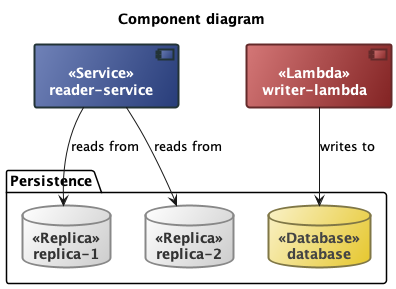

The diagram above was rendered by PlantUML. Its source (embedded in the PNG):
@startuml

skinparam component<< Lambda >> {
  fontStyle bold
  fontColor white
  backgroundColor #d47777/#822323
  borderColor #642a2a
  borderThickness 2
}

skinparam component<< Service >> {
  fontStyle bold
  fontColor white
  backgroundColor #7082b8/#283d7a
  borderColor #223336
  borderThickness 2
}

skinparam database<< Database >> {
  fontStyle bold
  fontColor #444
  backgroundColor #faf2c8/#e6c72c
  borderColor #807746
  borderThickness 2
}

skinparam database<< Replica >> {
  fontStyle bold
  fontColor #333
  backgroundColor white/#CCC
  borderColor #888
  borderThickness 2
}

title Component diagram

component "reader-service" << Service >>

component "writer-lambda" << Lambda >>

package Persistence {
  database "replica-1" << Replica >>

  database "replica-2" << Replica >>

  database database << Database >>
}

"reader-service" --> "replica-1" : reads from

"reader-service" --> "replica-2" : reads from

"writer-lambda" --> database : writes to

@enduml